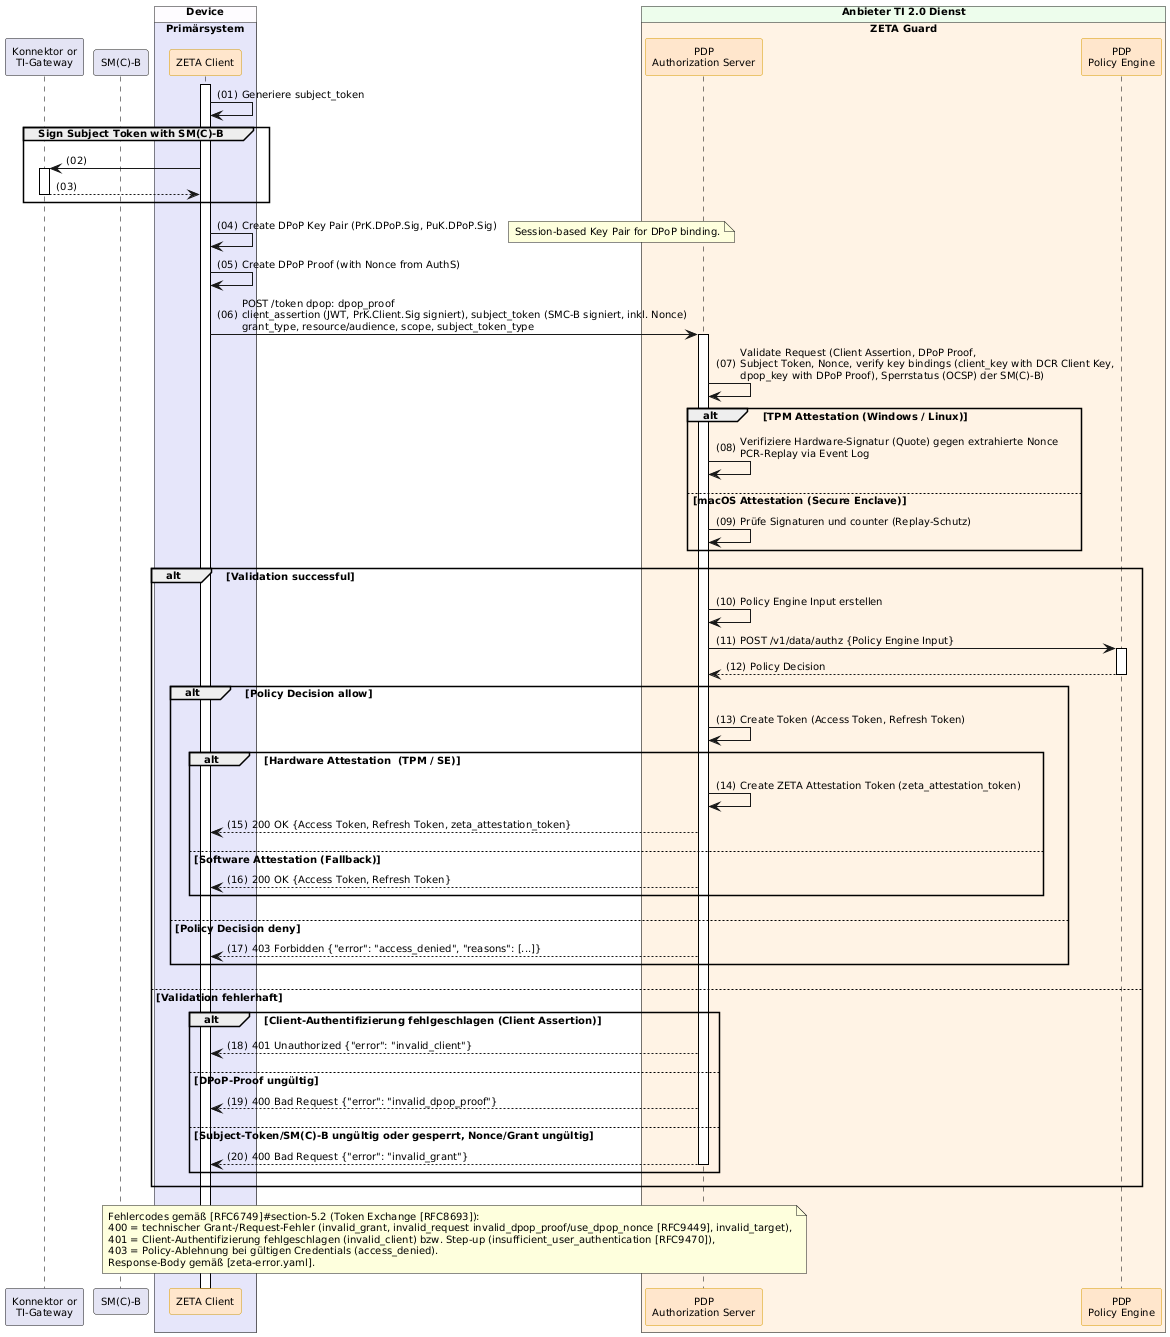

The diagram above was rendered by PlantUML. Its source (embedded in the PNG):
@startuml "Abb-ZETA-Token-Exchange-mit-Attestation"
!include ../puml-layout.txt


' title Token Exchange with Attestation

participant Konnektor as "Konnektor or\nTI-Gateway" LEI_COMPONENT_COLOR
participant SMB as "SM(C)-B" LEI_COMPONENT_COLOR
box "Device" DEVICE_COLOR
  box "Primärsystem" PRIMAERSYSTEM_COLOR
    participant Client as "ZETA Client" <<zeta>>
  end box
end box

box "Anbieter TI 2.0 Dienst" PROVIDER_COLOR
  box "ZETA Guard" ZETA_GUARD_COLOR
    participant AuthS as "PDP\nAuthorization Server" <<zeta>>
    participant OPA as "PDP\nPolicy Engine" <<zeta>>
  end box
end box

Client++
Client -> Client: Generiere subject_token

group Sign Subject Token with SM(C)-B
    Client -> Konnektor ++
    Konnektor --> Client -- : 
end

Client -> Client : Create DPoP Key Pair (PrK.DPoP.Sig, PuK.DPoP.Sig)
note right: Session-based Key Pair for DPoP binding.

Client -> Client : Create DPoP Proof (with Nonce from AuthS)
Client -> AuthS++: POST /token dpop: dpop_proof\nclient_assertion (JWT, PrK.Client.Sig signiert), subject_token (SMC-B signiert, inkl. Nonce)\ngrant_type, resource/audience, scope, subject_token_type

AuthS -> AuthS: Validate Request (Client Assertion, DPoP Proof,\nSubject Token, Nonce, verify key bindings (client_key with DCR Client Key,\ndpop_key with DPoP Proof), Sperrstatus (OCSP) der SM(C)-B)
alt TPM Attestation (Windows / Linux)
    AuthS -> AuthS: Verifiziere Hardware-Signatur (Quote) gegen extrahierte Nonce\nPCR-Replay via Event Log
else macOS Attestation (Secure Enclave)
    AuthS -> AuthS: Prüfe Signaturen und counter (Replay-Schutz)
end
alt Validation successful
    AuthS -> AuthS: Policy Engine Input erstellen
    AuthS -> OPA++: POST /v1/data/authz {Policy Engine Input}
    OPA --> AuthS--: Policy Decision

    alt Policy Decision allow
        AuthS -> AuthS: Create Token (Access Token, Refresh Token)
        alt Hardware Attestation  (TPM / SE)
            AuthS -> AuthS: Create ZETA Attestation Token (zeta_attestation_token)
            AuthS --> Client: 200 OK {Access Token, Refresh Token, zeta_attestation_token}
        else Software Attestation (Fallback)
            AuthS --> Client: 200 OK {Access Token, Refresh Token}
        end
    else Policy Decision deny
        AuthS --> Client: 403 Forbidden {"error": "access_denied", "reasons": [...]}
    end
else Validation fehlerhaft
    alt Client-Authentifizierung fehlgeschlagen (Client Assertion)
        AuthS --> Client: 401 Unauthorized {"error": "invalid_client"}
    else DPoP-Proof ungültig
        AuthS --> Client: 400 Bad Request {"error": "invalid_dpop_proof"}
    else Subject-Token/SM(C)-B ungültig oder gesperrt, Nonce/Grant ungültig
        AuthS --> Client--: 400 Bad Request {"error": "invalid_grant"}
    end
end

note over AuthS, Client
  Fehlercodes gemäß [RFC6749]#section-5.2 (Token Exchange [RFC8693]):
  400 = technischer Grant-/Request-Fehler (invalid_grant, invalid_request invalid_dpop_proof/use_dpop_nonce [RFC9449], invalid_target),
  401 = Client-Authentifizierung fehlgeschlagen (invalid_client) bzw. Step-up (insufficient_user_authentication [RFC9470]),
  403 = Policy-Ablehnung bei gültigen Credentials (access_denied).
  Response-Body gemäß [zeta-error.yaml].
end note

@enduml